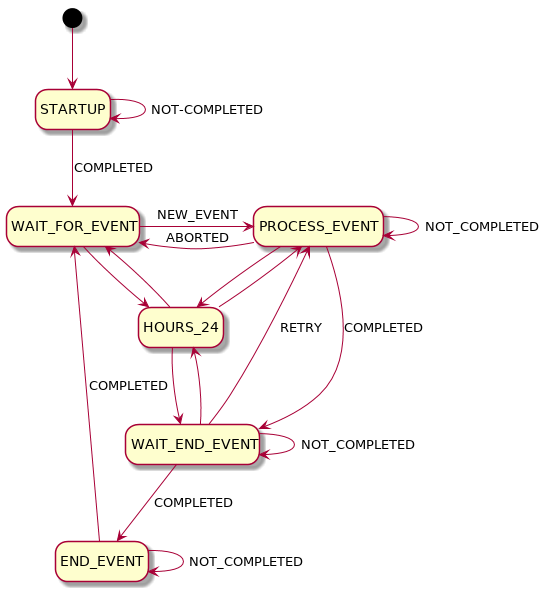

The diagram above was rendered by PlantUML. Its source (embedded in the PNG):
@startuml

hide empty description
[*] --> STARTUP
STARTUP --> WAIT_FOR_EVENT : COMPLETED
STARTUP --> STARTUP : NOT-COMPLETED
WAIT_FOR_EVENT -right-> PROCESS_EVENT : NEW_EVENT
WAIT_FOR_EVENT --> HOURS_24
HOURS_24 --> WAIT_FOR_EVENT
PROCESS_EVENT --> WAIT_END_EVENT : COMPLETED
PROCESS_EVENT --> PROCESS_EVENT : NOT_COMPLETED
PROCESS_EVENT -left-> WAIT_FOR_EVENT : ABORTED
PROCESS_EVENT --> HOURS_24
HOURS_24 --> PROCESS_EVENT
WAIT_END_EVENT --> END_EVENT : COMPLETED
WAIT_END_EVENT --> PROCESS_EVENT : RETRY
WAIT_END_EVENT --> HOURS_24
WAIT_END_EVENT --> WAIT_END_EVENT : NOT_COMPLETED
HOURS_24 --> WAIT_END_EVENT
END_EVENT --> WAIT_FOR_EVENT : COMPLETED
END_EVENT --> END_EVENT : NOT_COMPLETED
@enduml